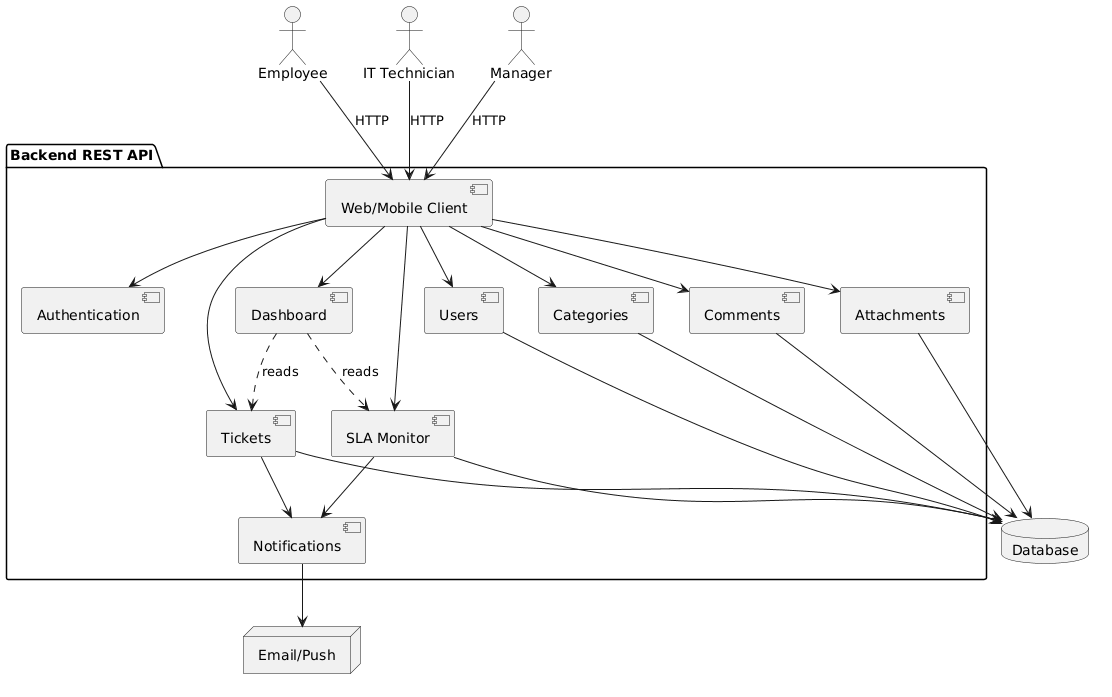

The diagram above was rendered by PlantUML. Its source (embedded in the PNG):
@startuml
actor "Employee" as Employee
actor "IT Technician" as Technician
actor "Manager" as Manager

package "Backend REST API" {
  [Web/Mobile Client] as WebClient
  [Authentication] as Auth
  [Tickets] as Tickets
  [Users] as Users
  [Categories] as Categories
  [SLA Monitor] as SLAMonitor
  [Comments] as Comments
  [Attachments] as Attachments
  [Dashboard] as Dashboard
  [Notifications] as Notifications
}

database "Database" as DB
node "Email/Push" as EmailPush

Employee --> WebClient : HTTP
Technician --> WebClient : HTTP
Manager --> WebClient : HTTP

WebClient --> Auth
WebClient --> Tickets
WebClient --> Users
WebClient --> Categories
WebClient --> SLAMonitor
WebClient --> Comments
WebClient --> Attachments
WebClient --> Dashboard

Tickets --> DB
Users --> DB
Categories --> DB
Comments --> DB
Attachments --> DB
SLAMonitor --> DB
Dashboard ..> Tickets : reads
Dashboard ..> SLAMonitor : reads

Tickets --> Notifications
SLAMonitor --> Notifications
Notifications --> EmailPush
@enduml